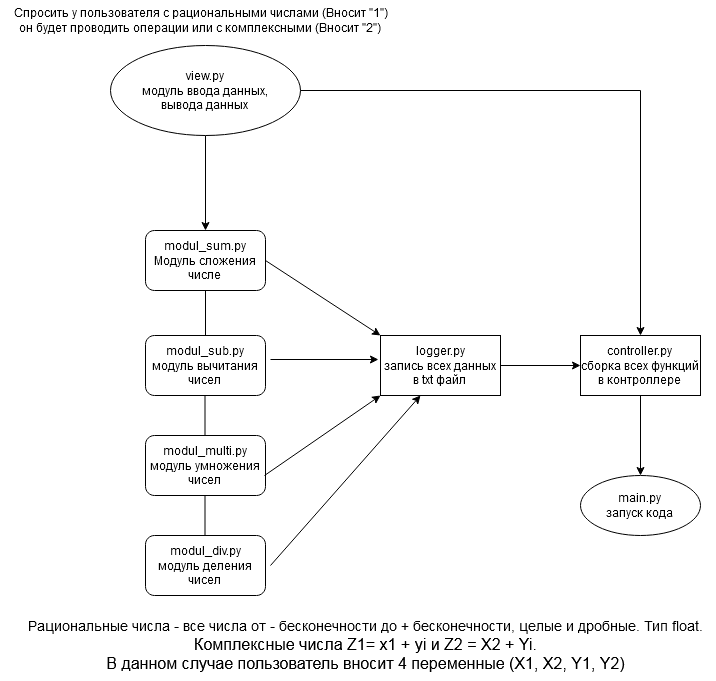

The diagram above was exported from draw.io. Its source (the exported page's mxGraphModel, read from the mxfile embedded in the PNG):
<mxGraphModel dx="1108" dy="397" grid="1" gridSize="10" guides="1" tooltips="1" connect="1" arrows="1" fold="1" page="1" pageScale="1" pageWidth="827" pageHeight="1169" math="0" shadow="0">
  <root>
    <mxCell id="WIyWlLk6GJQsqaUBKTNV-0" />
    <mxCell id="WIyWlLk6GJQsqaUBKTNV-1" parent="WIyWlLk6GJQsqaUBKTNV-0" />
    <mxCell id="z239D3UXesmrMIVMK23d-2" value="" style="edgeStyle=orthogonalEdgeStyle;rounded=0;orthogonalLoop=1;jettySize=auto;html=1;" edge="1" parent="WIyWlLk6GJQsqaUBKTNV-1" source="z239D3UXesmrMIVMK23d-0" target="z239D3UXesmrMIVMK23d-1">
      <mxGeometry relative="1" as="geometry" />
    </mxCell>
    <mxCell id="z239D3UXesmrMIVMK23d-0" value="&lt;div&gt;view.py&lt;/div&gt;&lt;div&gt;модуль ввода данных,&lt;/div&gt;&lt;div&gt;вывода данных&lt;br&gt;&lt;/div&gt;" style="ellipse;whiteSpace=wrap;html=1;" vertex="1" parent="WIyWlLk6GJQsqaUBKTNV-1">
      <mxGeometry x="110" y="70" width="190" height="90" as="geometry" />
    </mxCell>
    <mxCell id="z239D3UXesmrMIVMK23d-1" value="&lt;div&gt;modul_sum.py&lt;/div&gt;&lt;div&gt;Модуль сложения числе&lt;br&gt;&lt;/div&gt;" style="rounded=1;whiteSpace=wrap;html=1;" vertex="1" parent="WIyWlLk6GJQsqaUBKTNV-1">
      <mxGeometry x="145" y="255" width="120" height="60" as="geometry" />
    </mxCell>
    <mxCell id="z239D3UXesmrMIVMK23d-5" value="&lt;div&gt;Спросить у пользователя с рациональными числами (Вносит &quot;1&quot;) &lt;br&gt;&lt;/div&gt;&lt;div&gt;он будет проводить операции или с комплексными (Вносит &quot;2&quot;)&lt;br&gt;&lt;/div&gt;" style="text;html=1;align=center;verticalAlign=middle;resizable=0;points=[];autosize=1;strokeColor=none;fillColor=none;" vertex="1" parent="WIyWlLk6GJQsqaUBKTNV-1">
      <mxGeometry y="25" width="400" height="40" as="geometry" />
    </mxCell>
    <mxCell id="z239D3UXesmrMIVMK23d-6" value="" style="endArrow=none;html=1;rounded=0;entryX=0.5;entryY=1;entryDx=0;entryDy=0;" edge="1" parent="WIyWlLk6GJQsqaUBKTNV-1" target="z239D3UXesmrMIVMK23d-1">
      <mxGeometry width="50" height="50" relative="1" as="geometry">
        <mxPoint x="205" y="360" as="sourcePoint" />
        <mxPoint x="210" y="380" as="targetPoint" />
      </mxGeometry>
    </mxCell>
    <mxCell id="z239D3UXesmrMIVMK23d-7" value="&lt;div&gt;modul_sub.py&lt;/div&gt;&lt;div&gt;модуль вычитания чисел&lt;br&gt;&lt;/div&gt;" style="rounded=1;whiteSpace=wrap;html=1;" vertex="1" parent="WIyWlLk6GJQsqaUBKTNV-1">
      <mxGeometry x="145" y="360" width="120" height="60" as="geometry" />
    </mxCell>
    <mxCell id="z239D3UXesmrMIVMK23d-8" value="" style="endArrow=none;html=1;rounded=0;entryX=0.5;entryY=1;entryDx=0;entryDy=0;" edge="1" parent="WIyWlLk6GJQsqaUBKTNV-1">
      <mxGeometry width="50" height="50" relative="1" as="geometry">
        <mxPoint x="204.5" y="465" as="sourcePoint" />
        <mxPoint x="204.5" y="420" as="targetPoint" />
      </mxGeometry>
    </mxCell>
    <mxCell id="z239D3UXesmrMIVMK23d-9" value="&lt;div&gt;modul_multi.py&lt;/div&gt;&lt;div&gt;модуль умножения чисел&lt;br&gt;&lt;/div&gt;" style="rounded=1;whiteSpace=wrap;html=1;" vertex="1" parent="WIyWlLk6GJQsqaUBKTNV-1">
      <mxGeometry x="145" y="460" width="120" height="60" as="geometry" />
    </mxCell>
    <mxCell id="z239D3UXesmrMIVMK23d-10" value="" style="endArrow=none;html=1;rounded=0;entryX=0.5;entryY=1;entryDx=0;entryDy=0;" edge="1" parent="WIyWlLk6GJQsqaUBKTNV-1">
      <mxGeometry width="50" height="50" relative="1" as="geometry">
        <mxPoint x="204.5" y="565" as="sourcePoint" />
        <mxPoint x="204.5" y="520" as="targetPoint" />
      </mxGeometry>
    </mxCell>
    <mxCell id="z239D3UXesmrMIVMK23d-11" value="&lt;div&gt;modul_div.py&lt;/div&gt;&lt;div&gt;модуль деления чисел&lt;br&gt;&lt;/div&gt;" style="rounded=1;whiteSpace=wrap;html=1;" vertex="1" parent="WIyWlLk6GJQsqaUBKTNV-1">
      <mxGeometry x="145" y="560" width="120" height="60" as="geometry" />
    </mxCell>
    <mxCell id="z239D3UXesmrMIVMK23d-18" value="" style="edgeStyle=none;rounded=0;orthogonalLoop=1;jettySize=auto;html=1;" edge="1" parent="WIyWlLk6GJQsqaUBKTNV-1" source="z239D3UXesmrMIVMK23d-12" target="z239D3UXesmrMIVMK23d-17">
      <mxGeometry relative="1" as="geometry" />
    </mxCell>
    <mxCell id="z239D3UXesmrMIVMK23d-12" value="&lt;div&gt;logger.py&lt;/div&gt;&lt;div&gt;запись всех данных в txt файл&lt;br&gt;&lt;/div&gt;" style="rounded=0;whiteSpace=wrap;html=1;" vertex="1" parent="WIyWlLk6GJQsqaUBKTNV-1">
      <mxGeometry x="380" y="360" width="120" height="60" as="geometry" />
    </mxCell>
    <mxCell id="z239D3UXesmrMIVMK23d-13" value="" style="endArrow=classic;html=1;rounded=0;" edge="1" parent="WIyWlLk6GJQsqaUBKTNV-1">
      <mxGeometry width="50" height="50" relative="1" as="geometry">
        <mxPoint x="270" y="590" as="sourcePoint" />
        <mxPoint x="420" y="420" as="targetPoint" />
      </mxGeometry>
    </mxCell>
    <mxCell id="z239D3UXesmrMIVMK23d-14" value="" style="endArrow=classic;html=1;rounded=0;entryX=0;entryY=1;entryDx=0;entryDy=0;" edge="1" parent="WIyWlLk6GJQsqaUBKTNV-1" target="z239D3UXesmrMIVMK23d-12">
      <mxGeometry width="50" height="50" relative="1" as="geometry">
        <mxPoint x="264" y="500" as="sourcePoint" />
        <mxPoint x="414" y="330" as="targetPoint" />
        <Array as="points" />
      </mxGeometry>
    </mxCell>
    <mxCell id="z239D3UXesmrMIVMK23d-15" value="" style="endArrow=classic;html=1;rounded=0;entryX=-0.017;entryY=0.4;entryDx=0;entryDy=0;entryPerimeter=0;" edge="1" parent="WIyWlLk6GJQsqaUBKTNV-1" target="z239D3UXesmrMIVMK23d-12">
      <mxGeometry width="50" height="50" relative="1" as="geometry">
        <mxPoint x="270" y="384" as="sourcePoint" />
        <mxPoint x="366" y="360" as="targetPoint" />
        <Array as="points" />
      </mxGeometry>
    </mxCell>
    <mxCell id="z239D3UXesmrMIVMK23d-16" value="" style="endArrow=classic;html=1;rounded=0;entryX=0;entryY=0;entryDx=0;entryDy=0;exitX=1;exitY=0.5;exitDx=0;exitDy=0;" edge="1" parent="WIyWlLk6GJQsqaUBKTNV-1" source="z239D3UXesmrMIVMK23d-1" target="z239D3UXesmrMIVMK23d-12">
      <mxGeometry width="50" height="50" relative="1" as="geometry">
        <mxPoint x="280" y="274" as="sourcePoint" />
        <mxPoint x="387.96000000000004" y="274" as="targetPoint" />
        <Array as="points" />
      </mxGeometry>
    </mxCell>
    <mxCell id="z239D3UXesmrMIVMK23d-21" value="" style="edgeStyle=none;rounded=0;orthogonalLoop=1;jettySize=auto;html=1;" edge="1" parent="WIyWlLk6GJQsqaUBKTNV-1" source="z239D3UXesmrMIVMK23d-17" target="z239D3UXesmrMIVMK23d-20">
      <mxGeometry relative="1" as="geometry" />
    </mxCell>
    <mxCell id="z239D3UXesmrMIVMK23d-17" value="&lt;div&gt;controller.py &lt;br&gt;&lt;/div&gt;&lt;div&gt;сборка всех функций &lt;br&gt;&lt;/div&gt;&lt;div&gt;в контроллере&lt;br&gt;&lt;/div&gt;" style="whiteSpace=wrap;html=1;rounded=0;" vertex="1" parent="WIyWlLk6GJQsqaUBKTNV-1">
      <mxGeometry x="580" y="360" width="120" height="60" as="geometry" />
    </mxCell>
    <mxCell id="z239D3UXesmrMIVMK23d-19" value="" style="edgeStyle=orthogonalEdgeStyle;rounded=0;orthogonalLoop=1;jettySize=auto;html=1;entryX=0.5;entryY=0;entryDx=0;entryDy=0;exitX=1;exitY=0.5;exitDx=0;exitDy=0;" edge="1" parent="WIyWlLk6GJQsqaUBKTNV-1" source="z239D3UXesmrMIVMK23d-0" target="z239D3UXesmrMIVMK23d-17">
      <mxGeometry relative="1" as="geometry">
        <mxPoint x="430" y="130" as="sourcePoint" />
        <mxPoint x="430" y="225" as="targetPoint" />
        <Array as="points">
          <mxPoint x="640" y="115" />
        </Array>
      </mxGeometry>
    </mxCell>
    <mxCell id="z239D3UXesmrMIVMK23d-20" value="&lt;div&gt;main.py&lt;/div&gt;&lt;div&gt;запуск кода&lt;br&gt;&lt;/div&gt;" style="ellipse;whiteSpace=wrap;html=1;rounded=0;" vertex="1" parent="WIyWlLk6GJQsqaUBKTNV-1">
      <mxGeometry x="580" y="500" width="120" height="60" as="geometry" />
    </mxCell>
    <mxCell id="z239D3UXesmrMIVMK23d-23" value="&lt;div&gt;&lt;font style=&quot;font-size: 14px;&quot;&gt;Рациональные числа - все числа от - бесконечности до + бесконечности, целые и дробные. Тип float.&lt;/font&gt;&lt;/div&gt;&lt;div&gt;&lt;font size=&quot;3&quot;&gt;Комплексные числа Z1= x1 + yi и Z2 = X2 + Yi. &lt;br&gt;&lt;/font&gt;&lt;/div&gt;&lt;div&gt;&lt;font size=&quot;3&quot;&gt;В данном случае пользователь вносит 4 переменные (X1, X2, Y1, Y2)&lt;br&gt;&lt;/font&gt;&lt;/div&gt;" style="text;html=1;align=center;verticalAlign=middle;resizable=0;points=[];autosize=1;strokeColor=none;fillColor=none;" vertex="1" parent="WIyWlLk6GJQsqaUBKTNV-1">
      <mxGeometry x="15" y="635" width="700" height="70" as="geometry" />
    </mxCell>
  </root>
</mxGraphModel>